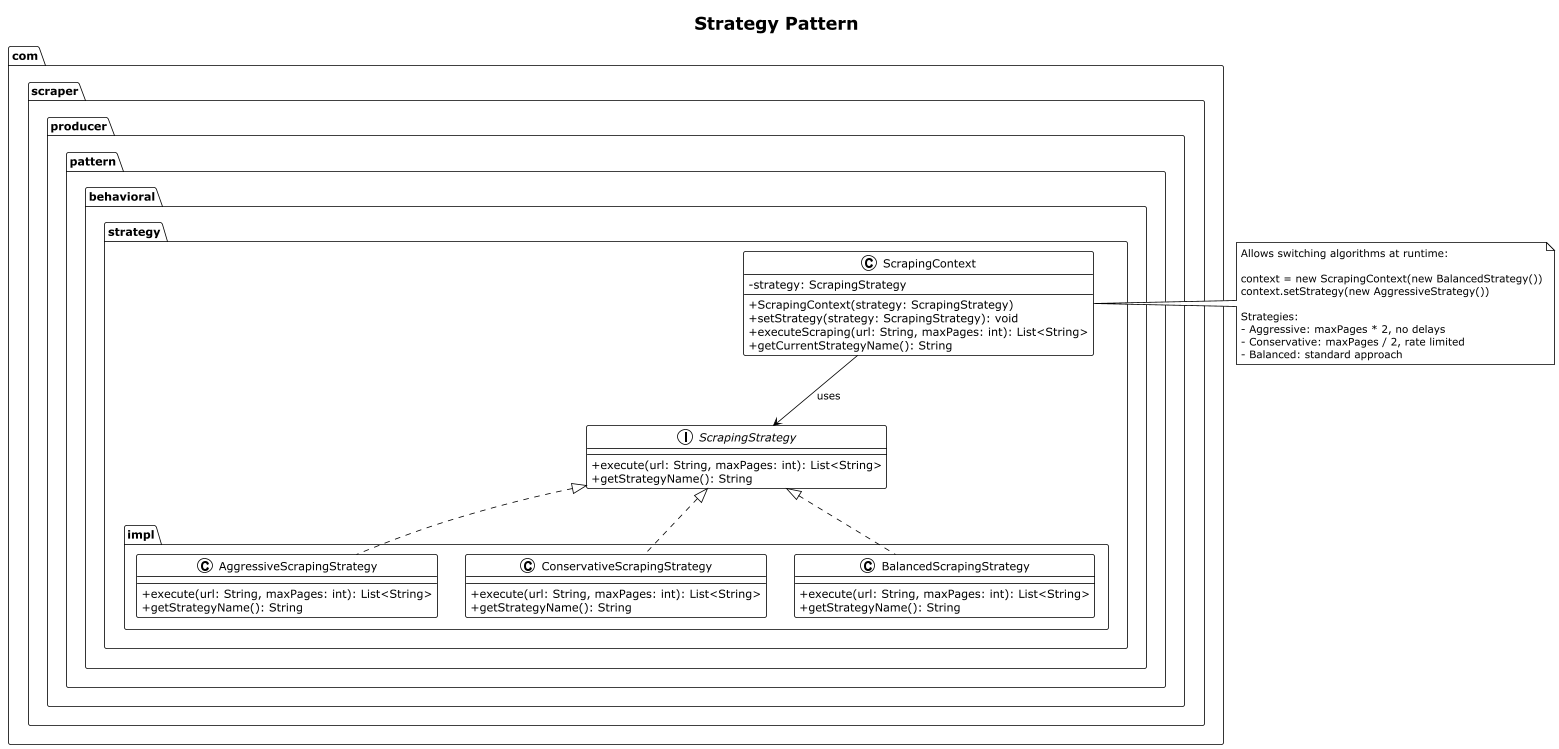

The diagram above was rendered by PlantUML. Its source (embedded in the PNG):
@startuml Strategy
!theme plain
skinparam classAttributeIconSize 0

title Strategy Pattern

package "com.scraper.producer.pattern.behavioral.strategy" {
  interface ScrapingStrategy {
    + execute(url: String, maxPages: int): List<String>
    + getStrategyName(): String
  }
  
  class ScrapingContext {
    - strategy: ScrapingStrategy
    + ScrapingContext(strategy: ScrapingStrategy)
    + setStrategy(strategy: ScrapingStrategy): void
    + executeScraping(url: String, maxPages: int): List<String>
    + getCurrentStrategyName(): String
  }
  
  package "impl" {
    class AggressiveScrapingStrategy {
      + execute(url: String, maxPages: int): List<String>
      + getStrategyName(): String
    }
    
    class ConservativeScrapingStrategy {
      + execute(url: String, maxPages: int): List<String>
      + getStrategyName(): String
    }
    
    class BalancedScrapingStrategy {
      + execute(url: String, maxPages: int): List<String>
      + getStrategyName(): String
    }
  }
}

ScrapingStrategy <|.. AggressiveScrapingStrategy
ScrapingStrategy <|.. ConservativeScrapingStrategy
ScrapingStrategy <|.. BalancedScrapingStrategy

ScrapingContext --> ScrapingStrategy : uses

note right of ScrapingContext
  Allows switching algorithms at runtime:
  
  context = new ScrapingContext(new BalancedStrategy())
  context.setStrategy(new AggressiveStrategy())
  
  Strategies:
  - Aggressive: maxPages * 2, no delays
  - Conservative: maxPages / 2, rate limited
  - Balanced: standard approach
end note

@enduml